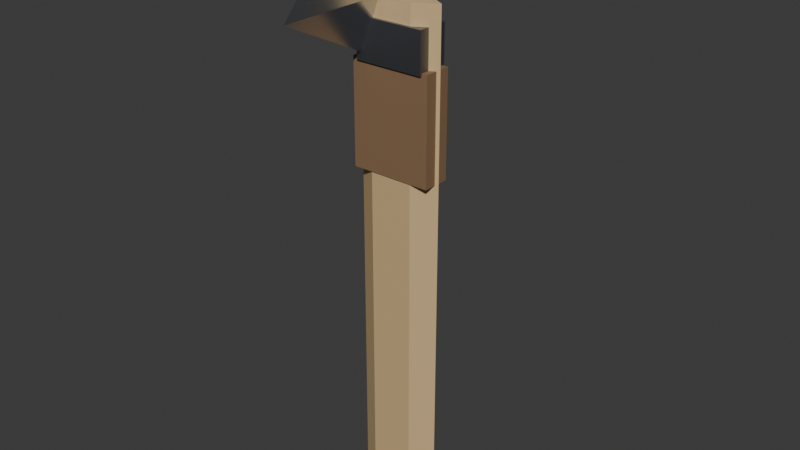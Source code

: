 # Source: Axe.blend  (saved by Blender 5.2.45; exported with 4.5.12 LTS)
import bpy
from mathutils import Matrix  # noqa: F401  (used for matrix-valued properties, if any)

bpy.ops.wm.read_factory_settings(use_empty=True)
scene = bpy.context.scene
scene.name = 'Scene'

# ---- collections
col_axe = bpy.data.collections.new('Axe'); scene.collection.children.link(col_axe)

# ---- materials (node trees are filled in below, after node groups)
mat_woodlight = bpy.data.materials.new('WoodLight')
mat_woodlight.diffuse_color = (0.63, 0.44, 0.22, 1.0)
mat_steel = bpy.data.materials.new('Steel')
mat_steel.diffuse_color = (0.66, 0.69, 0.74, 1.0)
mat_iron = bpy.data.materials.new('Iron')
mat_iron.diffuse_color = (0.28, 0.29, 0.32, 1.0)
mat_wooddark = bpy.data.materials.new('WoodDark')
mat_wooddark.diffuse_color = (0.24, 0.14, 0.07, 1.0)

# ---- material node trees
mat_woodlight.use_nodes = True; mat_woodlight.node_tree.nodes.clear()
_N = mat_woodlight.node_tree.nodes; _L = mat_woodlight.node_tree.links
n0 = _N.new('ShaderNodeBsdfPrincipled'); n0.name = 'Principled BSDF'; n0.location = (-200, 100)
n0.inputs[0].default_value = (0.63, 0.44, 0.22, 1.0)
n0.inputs[2].default_value = 0.7
n0.inputs[10].default_value = 0.005
n1 = _N.new('ShaderNodeOutputMaterial'); n1.name = 'Material Output'; n1.location = (200, 100)
_L.new(n0.outputs[0], n1.inputs[0])
n1.is_active_output = True
mat_steel.use_nodes = True; mat_steel.node_tree.nodes.clear()
_N = mat_steel.node_tree.nodes; _L = mat_steel.node_tree.links
n0 = _N.new('ShaderNodeBsdfPrincipled'); n0.name = 'Principled BSDF'; n0.location = (-200, 100)
n0.inputs[0].default_value = (0.66, 0.69, 0.74, 1.0)
n0.inputs[1].default_value = 1.0
n0.inputs[2].default_value = 0.25
n0.inputs[10].default_value = 0.005
n1 = _N.new('ShaderNodeOutputMaterial'); n1.name = 'Material Output'; n1.location = (200, 100)
_L.new(n0.outputs[0], n1.inputs[0])
n1.is_active_output = True
mat_iron.use_nodes = True; mat_iron.node_tree.nodes.clear()
_N = mat_iron.node_tree.nodes; _L = mat_iron.node_tree.links
n0 = _N.new('ShaderNodeBsdfPrincipled'); n0.name = 'Principled BSDF'; n0.location = (-200, 100)
n0.inputs[0].default_value = (0.28, 0.29, 0.32, 1.0)
n0.inputs[1].default_value = 1.0
n0.inputs[2].default_value = 0.45
n0.inputs[10].default_value = 0.005
n1 = _N.new('ShaderNodeOutputMaterial'); n1.name = 'Material Output'; n1.location = (200, 100)
_L.new(n0.outputs[0], n1.inputs[0])
n1.is_active_output = True
mat_wooddark.use_nodes = True; mat_wooddark.node_tree.nodes.clear()
_N = mat_wooddark.node_tree.nodes; _L = mat_wooddark.node_tree.links
n0 = _N.new('ShaderNodeBsdfPrincipled'); n0.name = 'Principled BSDF'; n0.location = (-200, 100)
n0.inputs[0].default_value = (0.24, 0.14, 0.07, 1.0)
n0.inputs[2].default_value = 0.8
n0.inputs[10].default_value = 0.005
n1 = _N.new('ShaderNodeOutputMaterial'); n1.name = 'Material Output'; n1.location = (200, 100)
_L.new(n0.outputs[0], n1.inputs[0])
n1.is_active_output = True

# ---- world
world_world = bpy.data.worlds.new('World'); scene.world = world_world
world_world.use_nodes = True; world_world.node_tree.nodes.clear()
_N = world_world.node_tree.nodes; _L = world_world.node_tree.links
n0 = _N.new('ShaderNodeOutputWorld'); n0.name = 'World Output'; n0.location = (200, 100)
n1 = _N.new('ShaderNodeBackground'); n1.name = 'Background'; n1.location = (-200, 100)
n1.inputs[0].default_value = (0.05088, 0.05088, 0.05088, 1.0)
_L.new(n1.outputs[0], n0.inputs[0])
n0.is_active_output = True
world_world.color = (0.05088, 0.05088, 0.05088)
world_world.sun_shadow_jitter_overblur = 0.0

# ---- meshes
me_axe_handle_002 = bpy.data.meshes.new('Axe_Handle.002')
me_axe_handle_002.from_pydata([(0.06, 0.0, 0.0), (0.03, 0.01781, 0.0), (-0.03, 0.01781, 0.0), (-0.06, 2.518e-18, 0.0), (-0.03, -0.01781, 0.0), (0.03, -0.01781, 0.0), (0.06, 0.0, 0.6842), (0.03, 0.01781, 0.6842), (-0.03, 0.01781, 0.6842), (-0.06, 2.518e-18, 0.6842), (-0.03, -0.01781, 0.6842), (0.03, -0.01781, 0.6842)], [], [(0, 1, 7, 6), (1, 2, 8, 7), (2, 3, 9, 8), (3, 4, 10, 9), (4, 5, 11, 10), (5, 0, 6, 11), (5, 4, 3, 2, 1, 0), (6, 7, 8, 9, 10, 11)])
me_axe_handle_002.materials.append(mat_woodlight)
me_axe_handle_002.update()
me_axe_blade_002 = bpy.data.meshes.new('Axe_Blade.002')
me_axe_blade_002.from_pydata([(-0.04, -0.02742, 0.6158), (-0.04, 0.02742, 0.6158), (-0.04, -0.04387, 0.7253), (-0.04, 0.04387, 0.7253), (-0.016, -0.17, 0.6842), (-0.016, 0.17, 0.6842), (-0.016, -0.08226, 0.78), (-0.016, 0.08226, 0.78)], [], [(0, 2, 3, 1), (2, 6, 7, 3), (6, 4, 5, 7), (4, 0, 1, 5), (2, 0, 4), (3, 5, 1), (6, 2, 4), (7, 5, 3), (0, 4, 6, 2), (1, 3, 7, 5)])
me_axe_blade_002.materials.append(mat_steel)
me_axe_blade_002.update()
me_axe_ferrule_002 = bpy.data.meshes.new('Axe_Ferrule.002')
me_axe_ferrule_002.from_pydata([(-0.048, -0.02194, 0.6021), (0.048, -0.02194, 0.6021), (0.048, 0.02194, 0.6021), (-0.048, 0.02194, 0.6021), (-0.048, -0.02194, 0.6568), (0.048, -0.02194, 0.6568), (0.048, 0.02194, 0.6568), (-0.048, 0.02194, 0.6568)], [], [(0, 3, 2, 1), (4, 5, 6, 7), (0, 1, 5, 4), (1, 2, 6, 5), (2, 3, 7, 6), (3, 0, 4, 7)])
me_axe_ferrule_002.materials.append(mat_iron)
me_axe_ferrule_002.update()
me_axe_grip_002 = bpy.data.meshes.new('Axe_Grip.002')
me_axe_grip_002.from_pydata([(-0.056, -0.01919, 0.4618), (0.056, -0.01919, 0.4618), (0.056, 0.01919, 0.4618), (-0.056, 0.01919, 0.4618), (-0.056, -0.01919, 0.6055), (0.056, -0.01919, 0.6055), (0.056, 0.01919, 0.6055), (-0.056, 0.01919, 0.6055)], [], [(0, 3, 2, 1), (4, 5, 6, 7), (0, 1, 5, 4), (1, 2, 6, 5), (2, 3, 7, 6), (3, 0, 4, 7)])
me_axe_grip_002.materials.append(mat_wooddark)
me_axe_grip_002.update()

# ---- objects
ob_axe_handle = bpy.data.objects.new('Axe_Handle', me_axe_handle_002)
ob_axe_blade = bpy.data.objects.new('Axe_Blade', me_axe_blade_002)
ob_axe_ferrule = bpy.data.objects.new('Axe_Ferrule', me_axe_ferrule_002)
ob_axe_grip = bpy.data.objects.new('Axe_Grip', me_axe_grip_002)

# ---- transforms, parenting, visibility, modifiers, constraints
ob_axe_handle.location = (0.0, 0.0, 0.0)
ob_axe_blade.location = (0.0, 0.0, 0.0)
ob_axe_ferrule.location = (0.0, 0.0, 0.0)
ob_axe_grip.location = (0.0, 0.0, 0.0)

# ---- collection membership
col_axe.objects.link(ob_axe_handle)
col_axe.objects.link(ob_axe_blade)
col_axe.objects.link(ob_axe_ferrule)
col_axe.objects.link(ob_axe_grip)

# ---- scene / render settings (as saved in the file)
scene.frame_start = 1; scene.frame_end = 250; scene.frame_set(1)
scene.render.engine = 'BLENDER_EEVEE_NEXT'
scene.render.fps = 30
scene.render.bake_bias = 0.0
scene.render.bake_samples = 0
scene.render.compositor_device = 'GPU'
scene.eevee.use_volume_custom_range = False
scene.eevee.fast_gi_thickness_near = 0.1
scene.eevee.fast_gi_thickness_far = 0.0
scene.eevee.ray_tracing_options.screen_trace_thickness = 0.1
bpy.context.view_layer.update()

# ---- added for rendering (the .blend has no active camera and no usable light): camera, sun
cam_auto = bpy.data.cameras.new('AutoCamera')
cam_auto.lens = 50.0
cam_auto.sensor_width = 36.0
cam_auto.clip_end = 1000.0
ob_auto_camera = bpy.data.objects.new('AutoCamera', cam_auto)
scene.collection.objects.link(ob_auto_camera)
ob_auto_camera.location = (0.795047, -0.954057, 1.02604)
ob_auto_camera.rotation_euler = (1.09748, -7.21219e-08, 0.694738)
scene.camera = ob_auto_camera
light_auto_sun = bpy.data.lights.new('AutoSun', 'SUN')
light_auto_sun.energy = 3.0
light_auto_sun.angle = 0.0523599
ob_auto_sun = bpy.data.objects.new('AutoSun', light_auto_sun)
scene.collection.objects.link(ob_auto_sun)
ob_auto_sun.rotation_euler = (0.872665, 0.174533, 0.523599)
bpy.context.view_layer.update()

